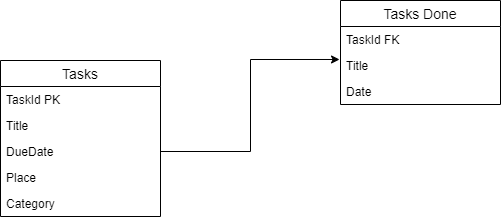

The diagram above was exported from draw.io. Its source (the exported page's mxGraphModel, read from the mxfile embedded in the PNG):
<mxGraphModel dx="780" dy="344" grid="1" gridSize="10" guides="1" tooltips="1" connect="1" arrows="1" fold="1" page="1" pageScale="1" pageWidth="827" pageHeight="1169" math="0" shadow="0">
  <root>
    <mxCell id="0" />
    <mxCell id="1" parent="0" />
    <mxCell id="IGxHuzfxb0E44rFObVeE-1" value="Tasks" style="swimlane;fontStyle=0;childLayout=stackLayout;horizontal=1;startSize=26;horizontalStack=0;resizeParent=1;resizeParentMax=0;resizeLast=0;collapsible=1;marginBottom=0;align=center;fontSize=14;" vertex="1" parent="1">
      <mxGeometry x="130" y="80" width="160" height="156" as="geometry" />
    </mxCell>
    <mxCell id="IGxHuzfxb0E44rFObVeE-2" value="TaskId PK" style="text;strokeColor=none;fillColor=none;spacingLeft=4;spacingRight=4;overflow=hidden;rotatable=0;points=[[0,0.5],[1,0.5]];portConstraint=eastwest;fontSize=12;" vertex="1" parent="IGxHuzfxb0E44rFObVeE-1">
      <mxGeometry y="26" width="160" height="26" as="geometry" />
    </mxCell>
    <mxCell id="IGxHuzfxb0E44rFObVeE-3" value="Title" style="text;strokeColor=none;fillColor=none;spacingLeft=4;spacingRight=4;overflow=hidden;rotatable=0;points=[[0,0.5],[1,0.5]];portConstraint=eastwest;fontSize=12;" vertex="1" parent="IGxHuzfxb0E44rFObVeE-1">
      <mxGeometry y="52" width="160" height="26" as="geometry" />
    </mxCell>
    <mxCell id="IGxHuzfxb0E44rFObVeE-4" value="DueDate" style="text;strokeColor=none;fillColor=none;spacingLeft=4;spacingRight=4;overflow=hidden;rotatable=0;points=[[0,0.5],[1,0.5]];portConstraint=eastwest;fontSize=12;" vertex="1" parent="IGxHuzfxb0E44rFObVeE-1">
      <mxGeometry y="78" width="160" height="26" as="geometry" />
    </mxCell>
    <mxCell id="IGxHuzfxb0E44rFObVeE-5" value="Place" style="text;strokeColor=none;fillColor=none;spacingLeft=4;spacingRight=4;overflow=hidden;rotatable=0;points=[[0,0.5],[1,0.5]];portConstraint=eastwest;fontSize=12;" vertex="1" parent="IGxHuzfxb0E44rFObVeE-1">
      <mxGeometry y="104" width="160" height="26" as="geometry" />
    </mxCell>
    <mxCell id="IGxHuzfxb0E44rFObVeE-6" value="Category" style="text;strokeColor=none;fillColor=none;spacingLeft=4;spacingRight=4;overflow=hidden;rotatable=0;points=[[0,0.5],[1,0.5]];portConstraint=eastwest;fontSize=12;" vertex="1" parent="IGxHuzfxb0E44rFObVeE-1">
      <mxGeometry y="130" width="160" height="26" as="geometry" />
    </mxCell>
    <mxCell id="IGxHuzfxb0E44rFObVeE-15" style="edgeStyle=orthogonalEdgeStyle;rounded=0;orthogonalLoop=1;jettySize=auto;html=1;entryX=-0.006;entryY=0.269;entryDx=0;entryDy=0;entryPerimeter=0;" edge="1" parent="1" source="IGxHuzfxb0E44rFObVeE-4" target="IGxHuzfxb0E44rFObVeE-9">
      <mxGeometry relative="1" as="geometry" />
    </mxCell>
    <mxCell id="IGxHuzfxb0E44rFObVeE-7" value="Tasks Done" style="swimlane;fontStyle=0;childLayout=stackLayout;horizontal=1;startSize=26;horizontalStack=0;resizeParent=1;resizeParentMax=0;resizeLast=0;collapsible=1;marginBottom=0;align=center;fontSize=14;" vertex="1" parent="1">
      <mxGeometry x="470" y="20" width="160" height="104" as="geometry" />
    </mxCell>
    <mxCell id="IGxHuzfxb0E44rFObVeE-8" value="TaskId FK" style="text;strokeColor=none;fillColor=none;spacingLeft=4;spacingRight=4;overflow=hidden;rotatable=0;points=[[0,0.5],[1,0.5]];portConstraint=eastwest;fontSize=12;" vertex="1" parent="IGxHuzfxb0E44rFObVeE-7">
      <mxGeometry y="26" width="160" height="26" as="geometry" />
    </mxCell>
    <mxCell id="IGxHuzfxb0E44rFObVeE-9" value="Title" style="text;strokeColor=none;fillColor=none;spacingLeft=4;spacingRight=4;overflow=hidden;rotatable=0;points=[[0,0.5],[1,0.5]];portConstraint=eastwest;fontSize=12;" vertex="1" parent="IGxHuzfxb0E44rFObVeE-7">
      <mxGeometry y="52" width="160" height="26" as="geometry" />
    </mxCell>
    <mxCell id="IGxHuzfxb0E44rFObVeE-10" value="Date" style="text;strokeColor=none;fillColor=none;spacingLeft=4;spacingRight=4;overflow=hidden;rotatable=0;points=[[0,0.5],[1,0.5]];portConstraint=eastwest;fontSize=12;" vertex="1" parent="IGxHuzfxb0E44rFObVeE-7">
      <mxGeometry y="78" width="160" height="26" as="geometry" />
    </mxCell>
  </root>
</mxGraphModel>